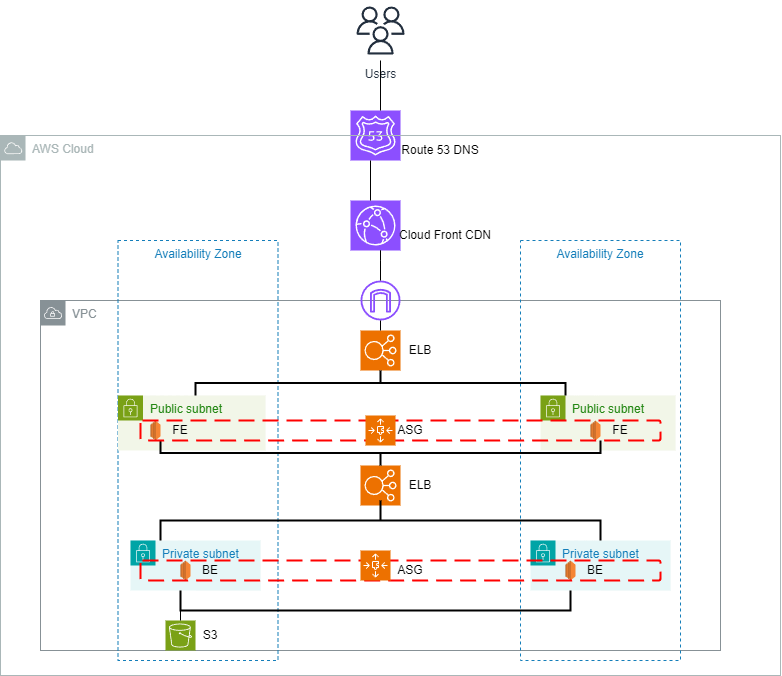

The diagram above was exported from draw.io. Its source (the exported page's mxGraphModel, read from the mxfile embedded in the PNG):
<mxGraphModel dx="1134" dy="649" grid="1" gridSize="10" guides="1" tooltips="1" connect="1" arrows="1" fold="1" page="1" pageScale="1" pageWidth="850" pageHeight="1100" math="0" shadow="0">
  <root>
    <mxCell id="0" />
    <mxCell id="1" parent="0" />
    <mxCell id="_bscZpamgyOkEi-76bVU-2" value="" style="sketch=0;points=[[0,0,0],[0.25,0,0],[0.5,0,0],[0.75,0,0],[1,0,0],[0,1,0],[0.25,1,0],[0.5,1,0],[0.75,1,0],[1,1,0],[0,0.25,0],[0,0.5,0],[0,0.75,0],[1,0.25,0],[1,0.5,0],[1,0.75,0]];outlineConnect=0;fontColor=#232F3E;fillColor=#8C4FFF;strokeColor=#ffffff;dashed=0;verticalLabelPosition=bottom;verticalAlign=top;align=center;html=1;fontSize=12;fontStyle=0;aspect=fixed;shape=mxgraph.aws4.resourceIcon;resIcon=mxgraph.aws4.route_53;" vertex="1" parent="1">
      <mxGeometry x="350" y="110" width="50" height="50" as="geometry" />
    </mxCell>
    <mxCell id="_bscZpamgyOkEi-76bVU-5" value="AWS Cloud" style="sketch=0;outlineConnect=0;gradientColor=none;html=1;whiteSpace=wrap;fontSize=12;fontStyle=0;shape=mxgraph.aws4.group;grIcon=mxgraph.aws4.group_aws_cloud;strokeColor=#AAB7B8;fillColor=none;verticalAlign=top;align=left;spacingLeft=30;fontColor=#AAB7B8;dashed=0;" vertex="1" parent="1">
      <mxGeometry y="135" width="780" height="540" as="geometry" />
    </mxCell>
    <mxCell id="_bscZpamgyOkEi-76bVU-7" value="Users" style="sketch=0;outlineConnect=0;fontColor=#232F3E;gradientColor=none;strokeColor=#232F3E;fillColor=#ffffff;dashed=0;verticalLabelPosition=bottom;verticalAlign=top;align=center;html=1;fontSize=12;fontStyle=0;aspect=fixed;shape=mxgraph.aws4.resourceIcon;resIcon=mxgraph.aws4.users;" vertex="1" parent="1">
      <mxGeometry x="350" width="60" height="60" as="geometry" />
    </mxCell>
    <mxCell id="_bscZpamgyOkEi-76bVU-8" value="Route 53 DNS" style="text;html=1;align=center;verticalAlign=middle;whiteSpace=wrap;rounded=0;" vertex="1" parent="1">
      <mxGeometry x="390" y="140" width="100" height="20" as="geometry" />
    </mxCell>
    <mxCell id="_bscZpamgyOkEi-76bVU-9" value="" style="sketch=0;points=[[0,0,0],[0.25,0,0],[0.5,0,0],[0.75,0,0],[1,0,0],[0,1,0],[0.25,1,0],[0.5,1,0],[0.75,1,0],[1,1,0],[0,0.25,0],[0,0.5,0],[0,0.75,0],[1,0.25,0],[1,0.5,0],[1,0.75,0]];outlineConnect=0;fontColor=#232F3E;fillColor=#8C4FFF;strokeColor=#ffffff;dashed=0;verticalLabelPosition=bottom;verticalAlign=top;align=center;html=1;fontSize=12;fontStyle=0;aspect=fixed;shape=mxgraph.aws4.resourceIcon;resIcon=mxgraph.aws4.cloudfront;" vertex="1" parent="1">
      <mxGeometry x="350" y="200" width="50" height="50" as="geometry" />
    </mxCell>
    <mxCell id="_bscZpamgyOkEi-76bVU-10" value="Cloud Front CDN" style="text;html=1;align=center;verticalAlign=middle;whiteSpace=wrap;rounded=0;" vertex="1" parent="1">
      <mxGeometry x="390" y="220" width="110" height="30" as="geometry" />
    </mxCell>
    <mxCell id="_bscZpamgyOkEi-76bVU-11" value="" style="endArrow=none;html=1;rounded=0;" edge="1" parent="1" target="_bscZpamgyOkEi-76bVU-7">
      <mxGeometry width="50" height="50" relative="1" as="geometry">
        <mxPoint x="380" y="110" as="sourcePoint" />
        <mxPoint x="420" y="210" as="targetPoint" />
      </mxGeometry>
    </mxCell>
    <mxCell id="_bscZpamgyOkEi-76bVU-14" value="" style="endArrow=none;html=1;rounded=0;" edge="1" parent="1">
      <mxGeometry width="50" height="50" relative="1" as="geometry">
        <mxPoint x="370" y="200" as="sourcePoint" />
        <mxPoint x="370" y="160" as="targetPoint" />
        <Array as="points">
          <mxPoint x="370" y="160" />
        </Array>
      </mxGeometry>
    </mxCell>
    <mxCell id="_bscZpamgyOkEi-76bVU-16" value="VPC" style="sketch=0;outlineConnect=0;gradientColor=none;html=1;whiteSpace=wrap;fontSize=12;fontStyle=0;shape=mxgraph.aws4.group;grIcon=mxgraph.aws4.group_vpc;strokeColor=#879196;fillColor=none;verticalAlign=top;align=left;spacingLeft=30;fontColor=#879196;dashed=0;" vertex="1" parent="1">
      <mxGeometry x="40" y="300" width="680" height="350" as="geometry" />
    </mxCell>
    <mxCell id="_bscZpamgyOkEi-76bVU-18" value="Availability Zone" style="fillColor=none;strokeColor=#147EBA;dashed=1;verticalAlign=top;fontStyle=0;fontColor=#147EBA;whiteSpace=wrap;html=1;" vertex="1" parent="1">
      <mxGeometry x="520" y="240" width="160" height="420" as="geometry" />
    </mxCell>
    <mxCell id="_bscZpamgyOkEi-76bVU-19" value="Availability Zone" style="fillColor=none;strokeColor=#147EBA;dashed=1;verticalAlign=top;fontStyle=0;fontColor=#147EBA;whiteSpace=wrap;html=1;" vertex="1" parent="1">
      <mxGeometry x="117.5" y="240" width="160" height="420" as="geometry" />
    </mxCell>
    <mxCell id="_bscZpamgyOkEi-76bVU-23" value="Private subnet" style="points=[[0,0],[0.25,0],[0.5,0],[0.75,0],[1,0],[1,0.25],[1,0.5],[1,0.75],[1,1],[0.75,1],[0.5,1],[0.25,1],[0,1],[0,0.75],[0,0.5],[0,0.25]];outlineConnect=0;gradientColor=none;html=1;whiteSpace=wrap;fontSize=12;fontStyle=0;container=1;pointerEvents=0;collapsible=0;recursiveResize=0;shape=mxgraph.aws4.group;grIcon=mxgraph.aws4.group_security_group;grStroke=0;strokeColor=#00A4A6;fillColor=#E6F6F7;verticalAlign=top;align=left;spacingLeft=30;fontColor=#147EBA;dashed=0;" vertex="1" parent="1">
      <mxGeometry x="130" y="540" width="130" height="50" as="geometry" />
    </mxCell>
    <mxCell id="_bscZpamgyOkEi-76bVU-43" value="" style="outlineConnect=0;dashed=0;verticalLabelPosition=bottom;verticalAlign=top;align=center;html=1;shape=mxgraph.aws3.ec2;fillColor=#F58534;gradientColor=none;" vertex="1" parent="_bscZpamgyOkEi-76bVU-23">
      <mxGeometry x="50" y="20" width="10" height="20" as="geometry" />
    </mxCell>
    <mxCell id="_bscZpamgyOkEi-76bVU-25" value="Private subnet" style="points=[[0,0],[0.25,0],[0.5,0],[0.75,0],[1,0],[1,0.25],[1,0.5],[1,0.75],[1,1],[0.75,1],[0.5,1],[0.25,1],[0,1],[0,0.75],[0,0.5],[0,0.25]];outlineConnect=0;gradientColor=none;html=1;whiteSpace=wrap;fontSize=12;fontStyle=0;container=1;pointerEvents=0;collapsible=0;recursiveResize=0;shape=mxgraph.aws4.group;grIcon=mxgraph.aws4.group_security_group;grStroke=0;strokeColor=#00A4A6;fillColor=#E6F6F7;verticalAlign=top;align=left;spacingLeft=30;fontColor=#147EBA;dashed=0;" vertex="1" parent="1">
      <mxGeometry x="530" y="540" width="140" height="50" as="geometry" />
    </mxCell>
    <mxCell id="_bscZpamgyOkEi-76bVU-26" value="Public subnet" style="points=[[0,0],[0.25,0],[0.5,0],[0.75,0],[1,0],[1,0.25],[1,0.5],[1,0.75],[1,1],[0.75,1],[0.5,1],[0.25,1],[0,1],[0,0.75],[0,0.5],[0,0.25]];outlineConnect=0;gradientColor=none;html=1;whiteSpace=wrap;fontSize=12;fontStyle=0;container=1;pointerEvents=0;collapsible=0;recursiveResize=0;shape=mxgraph.aws4.group;grIcon=mxgraph.aws4.group_security_group;grStroke=0;strokeColor=#7AA116;fillColor=#F2F6E8;verticalAlign=top;align=left;spacingLeft=30;fontColor=#248814;dashed=0;" vertex="1" parent="1">
      <mxGeometry x="117.5" y="395" width="147.5" height="55" as="geometry" />
    </mxCell>
    <mxCell id="_bscZpamgyOkEi-76bVU-27" value="Public subnet" style="points=[[0,0],[0.25,0],[0.5,0],[0.75,0],[1,0],[1,0.25],[1,0.5],[1,0.75],[1,1],[0.75,1],[0.5,1],[0.25,1],[0,1],[0,0.75],[0,0.5],[0,0.25]];outlineConnect=0;gradientColor=none;html=1;whiteSpace=wrap;fontSize=12;fontStyle=0;container=1;pointerEvents=0;collapsible=0;recursiveResize=0;shape=mxgraph.aws4.group;grIcon=mxgraph.aws4.group_security_group;grStroke=0;strokeColor=#7AA116;fillColor=#F2F6E8;verticalAlign=top;align=left;spacingLeft=30;fontColor=#248814;dashed=0;" vertex="1" parent="1">
      <mxGeometry x="540" y="395" width="135" height="55" as="geometry" />
    </mxCell>
    <mxCell id="_bscZpamgyOkEi-76bVU-44" value="" style="outlineConnect=0;dashed=0;verticalLabelPosition=bottom;verticalAlign=top;align=center;html=1;shape=mxgraph.aws3.ec2;fillColor=#F58534;gradientColor=none;" vertex="1" parent="_bscZpamgyOkEi-76bVU-27">
      <mxGeometry x="50" y="25" width="10" height="20" as="geometry" />
    </mxCell>
    <mxCell id="_bscZpamgyOkEi-76bVU-28" value="" style="sketch=0;outlineConnect=0;fontColor=#232F3E;gradientColor=none;fillColor=#8C4FFF;strokeColor=none;dashed=0;verticalLabelPosition=bottom;verticalAlign=top;align=center;html=1;fontSize=12;fontStyle=0;aspect=fixed;pointerEvents=1;shape=mxgraph.aws4.internet_gateway;" vertex="1" parent="1">
      <mxGeometry x="360" y="280" width="40" height="40" as="geometry" />
    </mxCell>
    <mxCell id="_bscZpamgyOkEi-76bVU-29" value="" style="endArrow=none;html=1;rounded=0;" edge="1" parent="1" source="_bscZpamgyOkEi-76bVU-28">
      <mxGeometry width="50" height="50" relative="1" as="geometry">
        <mxPoint x="350" y="290" as="sourcePoint" />
        <mxPoint x="380" y="260" as="targetPoint" />
        <Array as="points">
          <mxPoint x="380" y="260" />
          <mxPoint x="380" y="250" />
        </Array>
      </mxGeometry>
    </mxCell>
    <mxCell id="_bscZpamgyOkEi-76bVU-30" value="" style="sketch=0;points=[[0,0,0],[0.25,0,0],[0.5,0,0],[0.75,0,0],[1,0,0],[0,1,0],[0.25,1,0],[0.5,1,0],[0.75,1,0],[1,1,0],[0,0.25,0],[0,0.5,0],[0,0.75,0],[1,0.25,0],[1,0.5,0],[1,0.75,0]];outlineConnect=0;fontColor=#232F3E;fillColor=#ED7100;strokeColor=#ffffff;dashed=0;verticalLabelPosition=bottom;verticalAlign=top;align=center;html=1;fontSize=12;fontStyle=0;aspect=fixed;shape=mxgraph.aws4.resourceIcon;resIcon=mxgraph.aws4.elastic_load_balancing;" vertex="1" parent="1">
      <mxGeometry x="360" y="330" width="40" height="40" as="geometry" />
    </mxCell>
    <mxCell id="_bscZpamgyOkEi-76bVU-36" value="" style="strokeWidth=2;html=1;shape=mxgraph.flowchart.annotation_2;align=left;labelPosition=right;pointerEvents=1;direction=south;" vertex="1" parent="1">
      <mxGeometry x="195" y="370" width="370" height="25" as="geometry" />
    </mxCell>
    <mxCell id="_bscZpamgyOkEi-76bVU-38" value="" style="endArrow=none;html=1;rounded=0;" edge="1" parent="1" target="_bscZpamgyOkEi-76bVU-28">
      <mxGeometry width="50" height="50" relative="1" as="geometry">
        <mxPoint x="380" y="330" as="sourcePoint" />
        <mxPoint x="420" y="330" as="targetPoint" />
        <Array as="points">
          <mxPoint x="380" y="330" />
        </Array>
      </mxGeometry>
    </mxCell>
    <mxCell id="_bscZpamgyOkEi-76bVU-39" value="" style="sketch=0;points=[[0,0,0],[0.25,0,0],[0.5,0,0],[0.75,0,0],[1,0,0],[0,1,0],[0.25,1,0],[0.5,1,0],[0.75,1,0],[1,1,0],[0,0.25,0],[0,0.5,0],[0,0.75,0],[1,0.25,0],[1,0.5,0],[1,0.75,0]];outlineConnect=0;fontColor=#232F3E;fillColor=#ED7100;strokeColor=#ffffff;dashed=0;verticalLabelPosition=bottom;verticalAlign=top;align=center;html=1;fontSize=12;fontStyle=0;aspect=fixed;shape=mxgraph.aws4.resourceIcon;resIcon=mxgraph.aws4.elastic_load_balancing;" vertex="1" parent="1">
      <mxGeometry x="360" y="465" width="40" height="40" as="geometry" />
    </mxCell>
    <mxCell id="_bscZpamgyOkEi-76bVU-40" value="" style="outlineConnect=0;dashed=0;verticalLabelPosition=bottom;verticalAlign=top;align=center;html=1;shape=mxgraph.aws3.ec2;fillColor=#F58534;gradientColor=none;" vertex="1" parent="1">
      <mxGeometry x="150" y="420" width="10" height="20" as="geometry" />
    </mxCell>
    <mxCell id="_bscZpamgyOkEi-76bVU-42" value="" style="outlineConnect=0;dashed=0;verticalLabelPosition=bottom;verticalAlign=top;align=center;html=1;shape=mxgraph.aws3.ec2;fillColor=#F58534;gradientColor=none;" vertex="1" parent="1">
      <mxGeometry x="565" y="560" width="10" height="20" as="geometry" />
    </mxCell>
    <mxCell id="_bscZpamgyOkEi-76bVU-46" value="" style="strokeWidth=2;html=1;shape=mxgraph.flowchart.annotation_2;align=left;labelPosition=right;pointerEvents=1;direction=north;" vertex="1" parent="1">
      <mxGeometry x="160" y="440" width="440" height="25" as="geometry" />
    </mxCell>
    <mxCell id="_bscZpamgyOkEi-76bVU-49" value="" style="strokeWidth=2;html=1;shape=mxgraph.flowchart.annotation_2;align=left;labelPosition=right;pointerEvents=1;direction=south;" vertex="1" parent="1">
      <mxGeometry x="160" y="500" width="440" height="40" as="geometry" />
    </mxCell>
    <mxCell id="_bscZpamgyOkEi-76bVU-50" value="" style="sketch=0;points=[[0,0,0],[0.25,0,0],[0.5,0,0],[0.75,0,0],[1,0,0],[0,1,0],[0.25,1,0],[0.5,1,0],[0.75,1,0],[1,1,0],[0,0.25,0],[0,0.5,0],[0,0.75,0],[1,0.25,0],[1,0.5,0],[1,0.75,0]];outlineConnect=0;fontColor=#232F3E;fillColor=#7AA116;strokeColor=#ffffff;dashed=0;verticalLabelPosition=bottom;verticalAlign=top;align=center;html=1;fontSize=12;fontStyle=0;aspect=fixed;shape=mxgraph.aws4.resourceIcon;resIcon=mxgraph.aws4.s3;" vertex="1" parent="1">
      <mxGeometry x="165" y="620" width="30" height="30" as="geometry" />
    </mxCell>
    <mxCell id="_bscZpamgyOkEi-76bVU-52" value="" style="strokeWidth=2;html=1;shape=mxgraph.flowchart.annotation_1;align=left;pointerEvents=1;direction=north;" vertex="1" parent="1">
      <mxGeometry x="180" y="590" width="390" height="20" as="geometry" />
    </mxCell>
    <mxCell id="_bscZpamgyOkEi-76bVU-53" value="" style="endArrow=none;html=1;rounded=0;exitX=0.5;exitY=0;exitDx=0;exitDy=0;exitPerimeter=0;entryX=0;entryY=0;entryDx=0;entryDy=0;entryPerimeter=0;" edge="1" parent="1" source="_bscZpamgyOkEi-76bVU-50" target="_bscZpamgyOkEi-76bVU-52">
      <mxGeometry width="50" height="50" relative="1" as="geometry">
        <mxPoint x="250" y="630" as="sourcePoint" />
        <mxPoint x="300" y="580" as="targetPoint" />
      </mxGeometry>
    </mxCell>
    <mxCell id="_bscZpamgyOkEi-76bVU-54" value="" style="rounded=1;arcSize=10;dashed=1;strokeColor=#ff0000;fillColor=none;gradientColor=none;dashPattern=8 4;strokeWidth=2;" vertex="1" parent="1">
      <mxGeometry x="140" y="420" width="520" height="20" as="geometry" />
    </mxCell>
    <mxCell id="_bscZpamgyOkEi-76bVU-55" value="" style="rounded=1;arcSize=10;dashed=1;strokeColor=#ff0000;fillColor=none;gradientColor=none;dashPattern=8 4;strokeWidth=2;" vertex="1" parent="1">
      <mxGeometry x="140" y="560" width="520" height="20" as="geometry" />
    </mxCell>
    <mxCell id="_bscZpamgyOkEi-76bVU-56" value="" style="sketch=0;points=[[0,0,0],[0.25,0,0],[0.5,0,0],[0.75,0,0],[1,0,0],[0,1,0],[0.25,1,0],[0.5,1,0],[0.75,1,0],[1,1,0],[0,0.25,0],[0,0.5,0],[0,0.75,0],[1,0.25,0],[1,0.5,0],[1,0.75,0]];outlineConnect=0;fontColor=#232F3E;fillColor=#ED7100;strokeColor=#ffffff;dashed=0;verticalLabelPosition=bottom;verticalAlign=top;align=center;html=1;fontSize=12;fontStyle=0;aspect=fixed;shape=mxgraph.aws4.resourceIcon;resIcon=mxgraph.aws4.auto_scaling3;" vertex="1" parent="1">
      <mxGeometry x="365" y="415" width="30" height="30" as="geometry" />
    </mxCell>
    <mxCell id="_bscZpamgyOkEi-76bVU-57" value="" style="sketch=0;points=[[0,0,0],[0.25,0,0],[0.5,0,0],[0.75,0,0],[1,0,0],[0,1,0],[0.25,1,0],[0.5,1,0],[0.75,1,0],[1,1,0],[0,0.25,0],[0,0.5,0],[0,0.75,0],[1,0.25,0],[1,0.5,0],[1,0.75,0]];outlineConnect=0;fontColor=#232F3E;fillColor=#ED7100;strokeColor=#ffffff;dashed=0;verticalLabelPosition=bottom;verticalAlign=top;align=center;html=1;fontSize=12;fontStyle=0;aspect=fixed;shape=mxgraph.aws4.resourceIcon;resIcon=mxgraph.aws4.auto_scaling3;" vertex="1" parent="1">
      <mxGeometry x="360" y="550" width="30" height="30" as="geometry" />
    </mxCell>
    <mxCell id="_bscZpamgyOkEi-76bVU-58" value="FE" style="text;html=1;align=center;verticalAlign=middle;whiteSpace=wrap;rounded=0;" vertex="1" parent="1">
      <mxGeometry x="150" y="415" width="60" height="30" as="geometry" />
    </mxCell>
    <mxCell id="_bscZpamgyOkEi-76bVU-59" value="ELB" style="text;html=1;align=center;verticalAlign=middle;whiteSpace=wrap;rounded=0;" vertex="1" parent="1">
      <mxGeometry x="390" y="470" width="60" height="30" as="geometry" />
    </mxCell>
    <mxCell id="_bscZpamgyOkEi-76bVU-60" value="S3" style="text;html=1;align=center;verticalAlign=middle;whiteSpace=wrap;rounded=0;" vertex="1" parent="1">
      <mxGeometry x="180" y="620" width="60" height="30" as="geometry" />
    </mxCell>
    <mxCell id="_bscZpamgyOkEi-76bVU-61" value="BE" style="text;html=1;align=center;verticalAlign=middle;whiteSpace=wrap;rounded=0;" vertex="1" parent="1">
      <mxGeometry x="180" y="555" width="60" height="30" as="geometry" />
    </mxCell>
    <mxCell id="_bscZpamgyOkEi-76bVU-62" value="ASG" style="text;html=1;align=center;verticalAlign=middle;whiteSpace=wrap;rounded=0;" vertex="1" parent="1">
      <mxGeometry x="380" y="415" width="60" height="30" as="geometry" />
    </mxCell>
    <mxCell id="_bscZpamgyOkEi-76bVU-63" value="ASG" style="text;html=1;align=center;verticalAlign=middle;whiteSpace=wrap;rounded=0;" vertex="1" parent="1">
      <mxGeometry x="380" y="555" width="60" height="30" as="geometry" />
    </mxCell>
    <mxCell id="_bscZpamgyOkEi-76bVU-64" value="BE" style="text;html=1;align=center;verticalAlign=middle;whiteSpace=wrap;rounded=0;" vertex="1" parent="1">
      <mxGeometry x="565" y="555" width="60" height="30" as="geometry" />
    </mxCell>
    <mxCell id="_bscZpamgyOkEi-76bVU-65" value="FE" style="text;html=1;align=center;verticalAlign=middle;whiteSpace=wrap;rounded=0;" vertex="1" parent="1">
      <mxGeometry x="590" y="415" width="60" height="30" as="geometry" />
    </mxCell>
    <mxCell id="_bscZpamgyOkEi-76bVU-66" value="ELB" style="text;html=1;align=center;verticalAlign=middle;whiteSpace=wrap;rounded=0;" vertex="1" parent="1">
      <mxGeometry x="390" y="335" width="60" height="30" as="geometry" />
    </mxCell>
  </root>
</mxGraphModel>